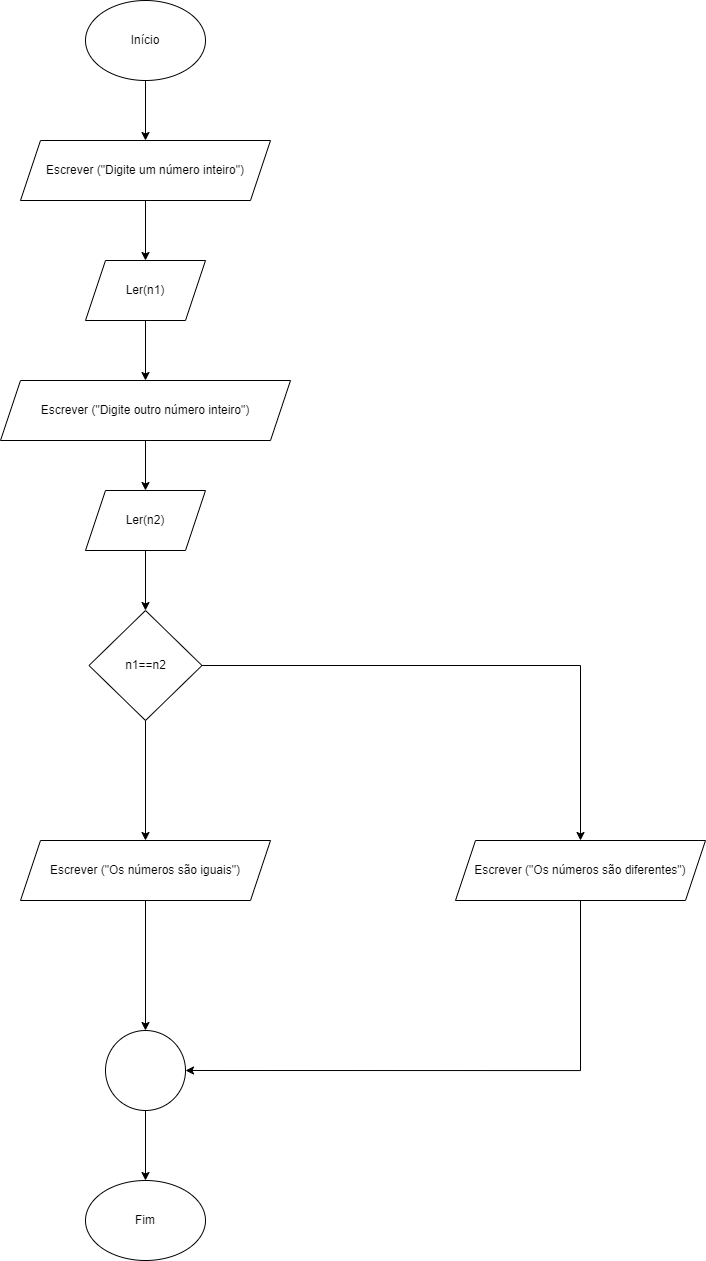

The diagram above was exported from draw.io. Its source (the exported page's mxGraphModel, read from the mxfile embedded in the PNG):
<mxGraphModel dx="1345" dy="719" grid="1" gridSize="10" guides="1" tooltips="1" connect="1" arrows="1" fold="1" page="1" pageScale="1" pageWidth="827" pageHeight="1169" math="0" shadow="0">
  <root>
    <mxCell id="0" />
    <mxCell id="1" parent="0" />
    <mxCell id="lFe6rLXHlkFEu6sOK5yS-9" value="" style="edgeStyle=orthogonalEdgeStyle;rounded=0;orthogonalLoop=1;jettySize=auto;html=1;" parent="1" source="lFe6rLXHlkFEu6sOK5yS-1" target="lFe6rLXHlkFEu6sOK5yS-2" edge="1">
      <mxGeometry relative="1" as="geometry" />
    </mxCell>
    <mxCell id="lFe6rLXHlkFEu6sOK5yS-1" value="Início" style="ellipse;whiteSpace=wrap;html=1;" parent="1" vertex="1">
      <mxGeometry x="310" y="20" width="120" height="80" as="geometry" />
    </mxCell>
    <mxCell id="lFe6rLXHlkFEu6sOK5yS-10" value="" style="edgeStyle=orthogonalEdgeStyle;rounded=0;orthogonalLoop=1;jettySize=auto;html=1;" parent="1" source="lFe6rLXHlkFEu6sOK5yS-2" target="lFe6rLXHlkFEu6sOK5yS-3" edge="1">
      <mxGeometry relative="1" as="geometry" />
    </mxCell>
    <mxCell id="lFe6rLXHlkFEu6sOK5yS-2" value="Escrever (&quot;Digite um número inteiro&quot;)" style="shape=parallelogram;perimeter=parallelogramPerimeter;whiteSpace=wrap;html=1;fixedSize=1;" parent="1" vertex="1">
      <mxGeometry x="245" y="160" width="250" height="60" as="geometry" />
    </mxCell>
    <mxCell id="lFe6rLXHlkFEu6sOK5yS-11" value="" style="edgeStyle=orthogonalEdgeStyle;rounded=0;orthogonalLoop=1;jettySize=auto;html=1;" parent="1" source="lFe6rLXHlkFEu6sOK5yS-3" target="lFe6rLXHlkFEu6sOK5yS-4" edge="1">
      <mxGeometry relative="1" as="geometry" />
    </mxCell>
    <mxCell id="lFe6rLXHlkFEu6sOK5yS-3" value="Ler(n1)" style="shape=parallelogram;perimeter=parallelogramPerimeter;whiteSpace=wrap;html=1;fixedSize=1;" parent="1" vertex="1">
      <mxGeometry x="310" y="280" width="120" height="60" as="geometry" />
    </mxCell>
    <mxCell id="lFe6rLXHlkFEu6sOK5yS-12" value="" style="edgeStyle=orthogonalEdgeStyle;rounded=0;orthogonalLoop=1;jettySize=auto;html=1;" parent="1" source="lFe6rLXHlkFEu6sOK5yS-4" target="lFe6rLXHlkFEu6sOK5yS-5" edge="1">
      <mxGeometry relative="1" as="geometry" />
    </mxCell>
    <mxCell id="lFe6rLXHlkFEu6sOK5yS-4" value="Escrever (&quot;Digite outro número inteiro&quot;)" style="shape=parallelogram;perimeter=parallelogramPerimeter;whiteSpace=wrap;html=1;fixedSize=1;" parent="1" vertex="1">
      <mxGeometry x="225" y="400" width="290" height="60" as="geometry" />
    </mxCell>
    <mxCell id="lFe6rLXHlkFEu6sOK5yS-13" value="" style="edgeStyle=orthogonalEdgeStyle;rounded=0;orthogonalLoop=1;jettySize=auto;html=1;" parent="1" source="lFe6rLXHlkFEu6sOK5yS-5" target="lFe6rLXHlkFEu6sOK5yS-6" edge="1">
      <mxGeometry relative="1" as="geometry" />
    </mxCell>
    <mxCell id="lFe6rLXHlkFEu6sOK5yS-5" value="Ler(n2)" style="shape=parallelogram;perimeter=parallelogramPerimeter;whiteSpace=wrap;html=1;fixedSize=1;" parent="1" vertex="1">
      <mxGeometry x="310" y="510" width="120" height="60" as="geometry" />
    </mxCell>
    <mxCell id="lFe6rLXHlkFEu6sOK5yS-14" style="edgeStyle=orthogonalEdgeStyle;rounded=0;orthogonalLoop=1;jettySize=auto;html=1;entryX=0.5;entryY=0;entryDx=0;entryDy=0;" parent="1" source="lFe6rLXHlkFEu6sOK5yS-6" target="lFe6rLXHlkFEu6sOK5yS-8" edge="1">
      <mxGeometry relative="1" as="geometry">
        <mxPoint x="830" y="685" as="targetPoint" />
      </mxGeometry>
    </mxCell>
    <mxCell id="lFe6rLXHlkFEu6sOK5yS-15" style="edgeStyle=orthogonalEdgeStyle;rounded=0;orthogonalLoop=1;jettySize=auto;html=1;" parent="1" source="lFe6rLXHlkFEu6sOK5yS-6" target="lFe6rLXHlkFEu6sOK5yS-7" edge="1">
      <mxGeometry relative="1" as="geometry" />
    </mxCell>
    <mxCell id="lFe6rLXHlkFEu6sOK5yS-6" value="n1==n2" style="rhombus;whiteSpace=wrap;html=1;" parent="1" vertex="1">
      <mxGeometry x="313.5" y="630" width="113" height="110" as="geometry" />
    </mxCell>
    <mxCell id="lFe6rLXHlkFEu6sOK5yS-17" style="edgeStyle=orthogonalEdgeStyle;rounded=0;orthogonalLoop=1;jettySize=auto;html=1;entryX=0.5;entryY=0;entryDx=0;entryDy=0;" parent="1" source="lFe6rLXHlkFEu6sOK5yS-7" target="lFe6rLXHlkFEu6sOK5yS-16" edge="1">
      <mxGeometry relative="1" as="geometry" />
    </mxCell>
    <mxCell id="lFe6rLXHlkFEu6sOK5yS-7" value="Escrever (&quot;Os números são iguais&quot;)" style="shape=parallelogram;perimeter=parallelogramPerimeter;whiteSpace=wrap;html=1;fixedSize=1;" parent="1" vertex="1">
      <mxGeometry x="245" y="860" width="250" height="60" as="geometry" />
    </mxCell>
    <mxCell id="lFe6rLXHlkFEu6sOK5yS-18" style="edgeStyle=orthogonalEdgeStyle;rounded=0;orthogonalLoop=1;jettySize=auto;html=1;entryX=1;entryY=0.5;entryDx=0;entryDy=0;exitX=0.5;exitY=1;exitDx=0;exitDy=0;" parent="1" source="lFe6rLXHlkFEu6sOK5yS-8" target="lFe6rLXHlkFEu6sOK5yS-16" edge="1">
      <mxGeometry relative="1" as="geometry">
        <mxPoint x="805" y="1090" as="targetPoint" />
      </mxGeometry>
    </mxCell>
    <mxCell id="lFe6rLXHlkFEu6sOK5yS-8" value="Escrever (&quot;Os números são diferentes&quot;)" style="shape=parallelogram;perimeter=parallelogramPerimeter;whiteSpace=wrap;html=1;fixedSize=1;" parent="1" vertex="1">
      <mxGeometry x="680" y="860" width="250" height="60" as="geometry" />
    </mxCell>
    <mxCell id="lFe6rLXHlkFEu6sOK5yS-20" value="" style="edgeStyle=orthogonalEdgeStyle;rounded=0;orthogonalLoop=1;jettySize=auto;html=1;" parent="1" source="lFe6rLXHlkFEu6sOK5yS-16" target="lFe6rLXHlkFEu6sOK5yS-19" edge="1">
      <mxGeometry relative="1" as="geometry" />
    </mxCell>
    <mxCell id="lFe6rLXHlkFEu6sOK5yS-16" value="" style="ellipse;whiteSpace=wrap;html=1;aspect=fixed;" parent="1" vertex="1">
      <mxGeometry x="330" y="1050" width="80" height="80" as="geometry" />
    </mxCell>
    <mxCell id="lFe6rLXHlkFEu6sOK5yS-19" value="Fim" style="ellipse;whiteSpace=wrap;html=1;" parent="1" vertex="1">
      <mxGeometry x="310" y="1200" width="120" height="80" as="geometry" />
    </mxCell>
  </root>
</mxGraphModel>